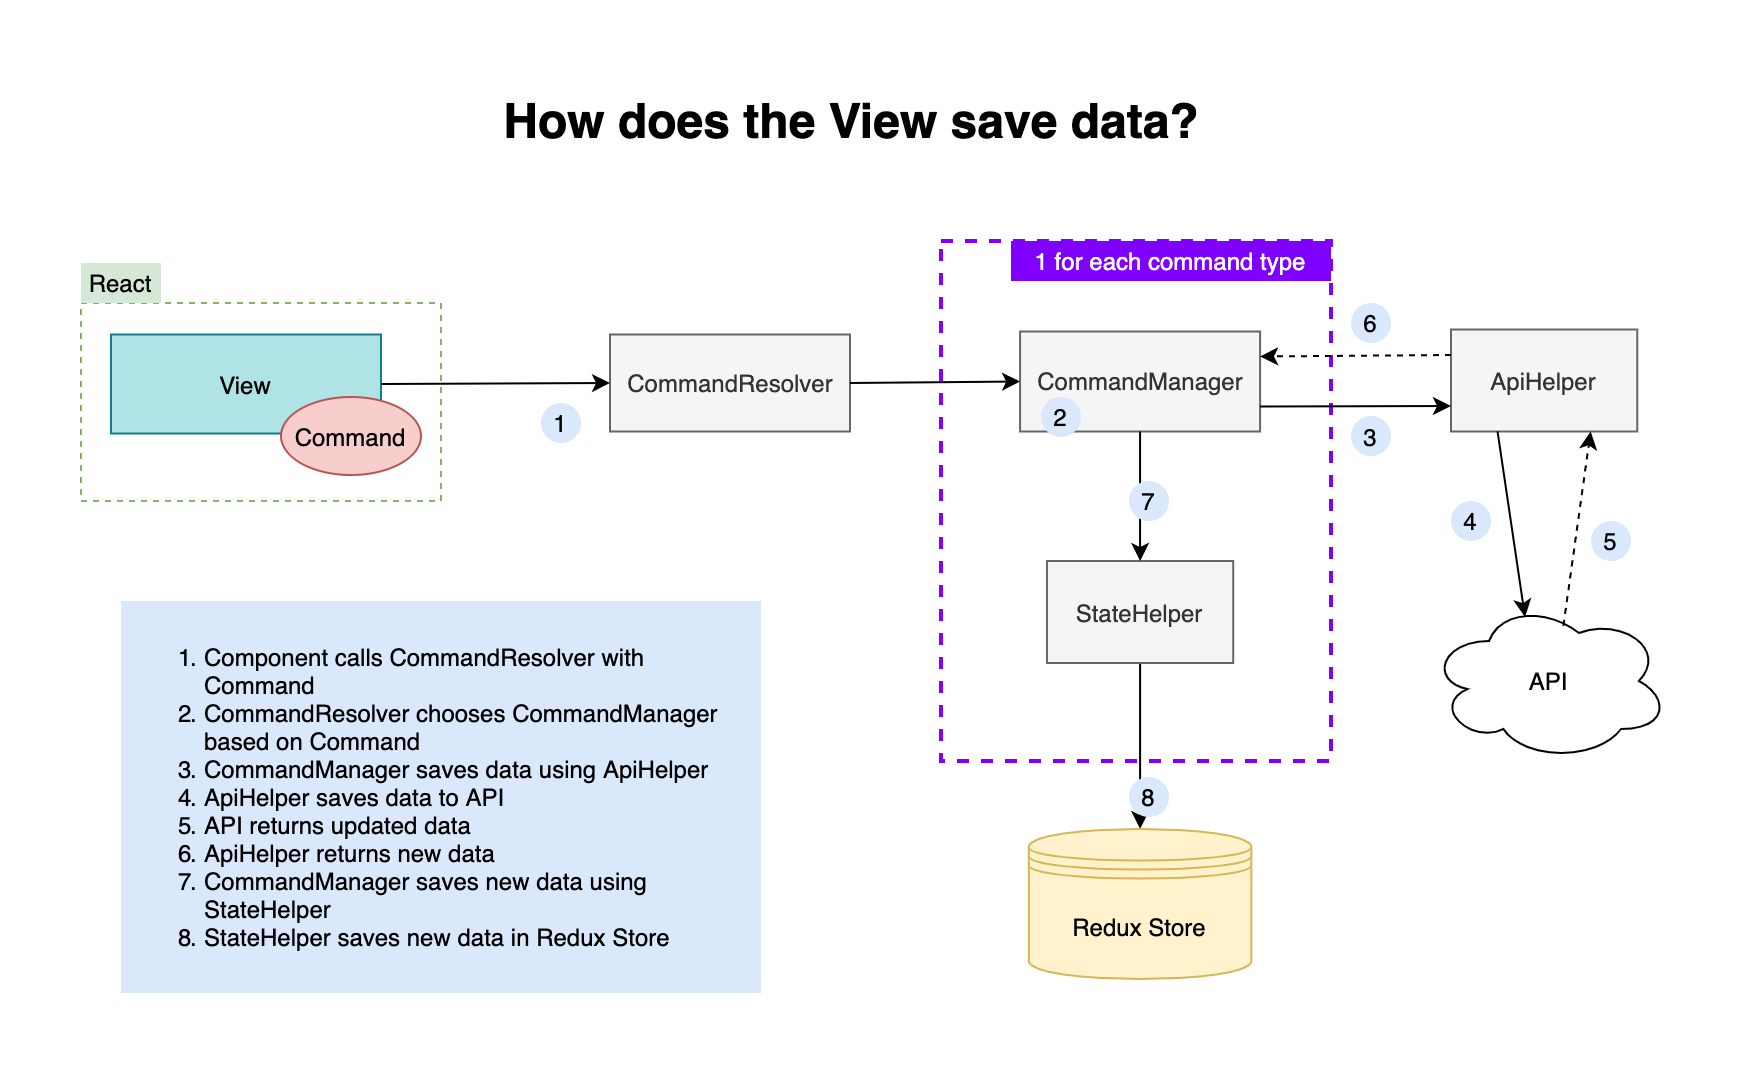

The diagram above was exported from draw.io. Its source (the exported page's mxGraphModel, read from the mxfile embedded in the PNG):
<mxGraphModel dx="1990" dy="1069" grid="1" gridSize="10" guides="1" tooltips="1" connect="1" arrows="1" fold="1" page="1" pageScale="1" pageWidth="1169" pageHeight="827" math="0" shadow="0">
  <root>
    <mxCell id="0" />
    <mxCell id="1" parent="0" />
    <mxCell id="7jK6sp7hK5_15Q3kwuUP-140" value="" style="rounded=0;whiteSpace=wrap;html=1;fontColor=#FFFFFF;strokeWidth=2;dashed=1;strokeColor=#7F00FF;fillColor=none;" parent="1" vertex="1">
      <mxGeometry x="630.01" y="120" width="194.99" height="260" as="geometry" />
    </mxCell>
    <mxCell id="dpSsFhxYSjcLWjW9QRgz-10" value="" style="rounded=0;whiteSpace=wrap;html=1;strokeColor=#82b366;strokeWidth=1;fillColor=none;dashed=1;" parent="1" vertex="1">
      <mxGeometry x="200" y="151" width="180" height="99" as="geometry" />
    </mxCell>
    <mxCell id="xomZxtXsx8mHrPZNWI-x-4" value="CommandResolver" style="rounded=0;whiteSpace=wrap;html=1;fillColor=#f5f5f5;strokeColor=#666666;fontColor=#333333;" parent="1" vertex="1">
      <mxGeometry x="464.5" y="166.75" width="120" height="48.5" as="geometry" />
    </mxCell>
    <mxCell id="xomZxtXsx8mHrPZNWI-x-6" value="CommandManager" style="whiteSpace=wrap;html=1;rounded=0;fillColor=#f5f5f5;strokeColor=#666666;fontColor=#333333;" parent="1" vertex="1">
      <mxGeometry x="669.54" y="165.25" width="120" height="50" as="geometry" />
    </mxCell>
    <mxCell id="xomZxtXsx8mHrPZNWI-x-48" value="View" style="rounded=0;whiteSpace=wrap;html=1;fillColor=#b0e3e6;strokeColor=#0e8088;" parent="1" vertex="1">
      <mxGeometry x="215" y="166.75" width="135" height="49.5" as="geometry" />
    </mxCell>
    <mxCell id="7jK6sp7hK5_15Q3kwuUP-36" value="1" style="ellipse;whiteSpace=wrap;html=1;aspect=fixed;strokeWidth=2;fillColor=#dae8fc;strokeColor=none;" parent="1" vertex="1">
      <mxGeometry x="430" y="201" width="20" height="20" as="geometry" />
    </mxCell>
    <mxCell id="7jK6sp7hK5_15Q3kwuUP-77" value="" style="endArrow=classic;html=1;exitX=0.5;exitY=1;exitDx=0;exitDy=0;entryX=0.5;entryY=0;entryDx=0;entryDy=0;" parent="1" source="7jK6sp7hK5_15Q3kwuUP-62" target="7jK6sp7hK5_15Q3kwuUP-133" edge="1">
      <mxGeometry width="50" height="50" relative="1" as="geometry">
        <mxPoint x="510" y="402.5" as="sourcePoint" />
        <mxPoint x="525" y="670" as="targetPoint" />
      </mxGeometry>
    </mxCell>
    <mxCell id="7jK6sp7hK5_15Q3kwuUP-62" value="&lt;font style=&quot;font-size: 12px&quot;&gt;StateHelper&lt;/font&gt;" style="whiteSpace=wrap;html=1;rounded=0;fillColor=#f5f5f5;strokeColor=#666666;fontColor=#333333;" parent="1" vertex="1">
      <mxGeometry x="682.98" y="280" width="93.13" height="51" as="geometry" />
    </mxCell>
    <mxCell id="7jK6sp7hK5_15Q3kwuUP-104" value="" style="endArrow=classic;html=1;exitX=1;exitY=0.5;exitDx=0;exitDy=0;entryX=0;entryY=0.5;entryDx=0;entryDy=0;" parent="1" source="xomZxtXsx8mHrPZNWI-x-4" target="xomZxtXsx8mHrPZNWI-x-6" edge="1">
      <mxGeometry width="50" height="50" relative="1" as="geometry">
        <mxPoint x="780" y="175.0000000000001" as="sourcePoint" />
        <mxPoint x="647.5" y="175.0000000000001" as="targetPoint" />
      </mxGeometry>
    </mxCell>
    <mxCell id="7jK6sp7hK5_15Q3kwuUP-112" value="" style="endArrow=classic;html=1;exitX=1;exitY=0.5;exitDx=0;exitDy=0;entryX=0;entryY=0.5;entryDx=0;entryDy=0;" parent="1" source="xomZxtXsx8mHrPZNWI-x-48" target="xomZxtXsx8mHrPZNWI-x-4" edge="1">
      <mxGeometry width="50" height="50" relative="1" as="geometry">
        <mxPoint x="410" y="200" as="sourcePoint" />
        <mxPoint x="470" y="198" as="targetPoint" />
      </mxGeometry>
    </mxCell>
    <mxCell id="7jK6sp7hK5_15Q3kwuUP-128" value="&lt;font color=&quot;#000000&quot;&gt;How does the View save data?&lt;/font&gt;" style="text;strokeColor=none;fillColor=none;html=1;fontSize=24;fontStyle=1;verticalAlign=middle;align=center;fontColor=#FFFFFF;" parent="1" vertex="1">
      <mxGeometry x="276" y="40" width="618" height="40" as="geometry" />
    </mxCell>
    <mxCell id="7jK6sp7hK5_15Q3kwuUP-133" value="&lt;font style=&quot;line-height: 120% ; font-size: 12px&quot;&gt;Redux Store&lt;/font&gt;" style="shape=datastore;whiteSpace=wrap;html=1;strokeWidth=1;fillColor=#fff2cc;strokeColor=#d6b656;" parent="1" vertex="1">
      <mxGeometry x="673.9200000000001" y="414" width="111.25" height="75" as="geometry" />
    </mxCell>
    <mxCell id="7jK6sp7hK5_15Q3kwuUP-137" value="" style="endArrow=classic;html=1;exitX=0.5;exitY=1;exitDx=0;exitDy=0;entryX=0.5;entryY=0;entryDx=0;entryDy=0;" parent="1" source="xomZxtXsx8mHrPZNWI-x-6" target="7jK6sp7hK5_15Q3kwuUP-62" edge="1">
      <mxGeometry width="50" height="50" relative="1" as="geometry">
        <mxPoint x="843.5" y="413" as="sourcePoint" />
        <mxPoint x="784" y="300" as="targetPoint" />
      </mxGeometry>
    </mxCell>
    <mxCell id="7jK6sp7hK5_15Q3kwuUP-141" value="1 for each command type" style="text;html=1;strokeColor=none;align=center;verticalAlign=middle;whiteSpace=wrap;rounded=0;dashed=1;fontColor=#FFFFFF;fillColor=#7F00FF;" parent="1" vertex="1">
      <mxGeometry x="665" y="120" width="160" height="20" as="geometry" />
    </mxCell>
    <mxCell id="7jK6sp7hK5_15Q3kwuUP-144" value="&lt;ol&gt;&lt;li&gt;Component calls CommandResolver with Command&lt;/li&gt;&lt;li&gt;CommandResolver chooses CommandManager based on Command&lt;/li&gt;&lt;li&gt;CommandManager saves data using ApiHelper&lt;/li&gt;&lt;li&gt;ApiHelper saves data to API&lt;/li&gt;&lt;li&gt;API returns updated data&lt;/li&gt;&lt;li&gt;ApiHelper returns new data&lt;/li&gt;&lt;li&gt;CommandManager saves new data using StateHelper&lt;/li&gt;&lt;li&gt;StateHelper saves new data in Redux Store&lt;/li&gt;&lt;/ol&gt;" style="text;html=1;whiteSpace=wrap;verticalAlign=middle;overflow=hidden;strokeWidth=2;align=left;fillColor=#dae8fc;dashed=1;dashPattern=1 1;" parent="1" vertex="1">
      <mxGeometry x="220" y="300" width="320" height="196" as="geometry" />
    </mxCell>
    <mxCell id="7jK6sp7hK5_15Q3kwuUP-158" value="3" style="ellipse;whiteSpace=wrap;html=1;aspect=fixed;strokeWidth=2;fillColor=#dae8fc;strokeColor=none;" parent="1" vertex="1">
      <mxGeometry x="835" y="207.5" width="20" height="20" as="geometry" />
    </mxCell>
    <mxCell id="7jK6sp7hK5_15Q3kwuUP-159" value="2" style="ellipse;whiteSpace=wrap;html=1;aspect=fixed;strokeWidth=2;fillColor=#dae8fc;strokeColor=none;" parent="1" vertex="1">
      <mxGeometry x="680" y="198" width="20" height="20" as="geometry" />
    </mxCell>
    <mxCell id="7jK6sp7hK5_15Q3kwuUP-160" value="8" style="ellipse;whiteSpace=wrap;html=1;aspect=fixed;strokeWidth=2;fillColor=#dae8fc;strokeColor=none;" parent="1" vertex="1">
      <mxGeometry x="724" y="388" width="20" height="20" as="geometry" />
    </mxCell>
    <mxCell id="dpSsFhxYSjcLWjW9QRgz-2" value="6" style="ellipse;whiteSpace=wrap;html=1;aspect=fixed;strokeWidth=2;fillColor=#dae8fc;strokeColor=none;" parent="1" vertex="1">
      <mxGeometry x="835" y="151" width="20" height="20" as="geometry" />
    </mxCell>
    <mxCell id="dpSsFhxYSjcLWjW9QRgz-9" value="Command" style="ellipse;whiteSpace=wrap;html=1;strokeColor=#b85450;strokeWidth=1;fillColor=#f8cecc;" parent="1" vertex="1">
      <mxGeometry x="300" y="198" width="70" height="39" as="geometry" />
    </mxCell>
    <mxCell id="dpSsFhxYSjcLWjW9QRgz-11" value="React" style="text;html=1;fillColor=#d5e8d4;align=center;verticalAlign=middle;whiteSpace=wrap;rounded=0;dashed=1;" parent="1" vertex="1">
      <mxGeometry x="200" y="131" width="40" height="20" as="geometry" />
    </mxCell>
    <mxCell id="_U-rUxAMFancPxTB0bhZ-1" value="&lt;font style=&quot;font-size: 12px&quot;&gt;ApiHelper&lt;/font&gt;" style="whiteSpace=wrap;html=1;rounded=0;fillColor=#f5f5f5;strokeColor=#666666;fontColor=#333333;" parent="1" vertex="1">
      <mxGeometry x="885" y="164.25" width="93.13" height="51" as="geometry" />
    </mxCell>
    <mxCell id="_U-rUxAMFancPxTB0bhZ-2" value="API" style="ellipse;shape=cloud;whiteSpace=wrap;html=1;" parent="1" vertex="1">
      <mxGeometry x="874" y="300" width="120" height="80" as="geometry" />
    </mxCell>
    <mxCell id="_U-rUxAMFancPxTB0bhZ-3" value="" style="endArrow=classic;html=1;exitX=1;exitY=0.75;exitDx=0;exitDy=0;entryX=0;entryY=0.75;entryDx=0;entryDy=0;" parent="1" source="xomZxtXsx8mHrPZNWI-x-6" target="_U-rUxAMFancPxTB0bhZ-1" edge="1">
      <mxGeometry width="50" height="50" relative="1" as="geometry">
        <mxPoint x="794" y="226.7500000000001" as="sourcePoint" />
        <mxPoint x="756.5649999999998" y="303.9999999999999" as="targetPoint" />
      </mxGeometry>
    </mxCell>
    <mxCell id="_U-rUxAMFancPxTB0bhZ-4" value="" style="endArrow=classic;html=1;exitX=0.25;exitY=1;exitDx=0;exitDy=0;entryX=0.4;entryY=0.1;entryDx=0;entryDy=0;entryPerimeter=0;" parent="1" source="_U-rUxAMFancPxTB0bhZ-1" target="_U-rUxAMFancPxTB0bhZ-2" edge="1">
      <mxGeometry width="50" height="50" relative="1" as="geometry">
        <mxPoint x="824" y="226.7500000000001" as="sourcePoint" />
        <mxPoint x="900.565" y="303.9999999999999" as="targetPoint" />
      </mxGeometry>
    </mxCell>
    <mxCell id="_U-rUxAMFancPxTB0bhZ-5" value="" style="endArrow=classic;html=1;entryX=0.75;entryY=1;entryDx=0;entryDy=0;dashed=1;exitX=0.56;exitY=0.155;exitDx=0;exitDy=0;exitPerimeter=0;" parent="1" source="_U-rUxAMFancPxTB0bhZ-2" target="_U-rUxAMFancPxTB0bhZ-1" edge="1">
      <mxGeometry width="50" height="50" relative="1" as="geometry">
        <mxPoint x="996" y="332" as="sourcePoint" />
        <mxPoint x="809.96" y="227" as="targetPoint" />
      </mxGeometry>
    </mxCell>
    <mxCell id="_U-rUxAMFancPxTB0bhZ-6" value="" style="endArrow=classic;html=1;entryX=1;entryY=0.25;entryDx=0;entryDy=0;exitX=0;exitY=0.25;exitDx=0;exitDy=0;dashed=1;" parent="1" source="_U-rUxAMFancPxTB0bhZ-1" target="xomZxtXsx8mHrPZNWI-x-6" edge="1">
      <mxGeometry width="50" height="50" relative="1" as="geometry">
        <mxPoint x="1005.5999999999999" y="341.5999999999999" as="sourcePoint" />
        <mxPoint x="934.7000000000003" y="342.25" as="targetPoint" />
      </mxGeometry>
    </mxCell>
    <mxCell id="_U-rUxAMFancPxTB0bhZ-7" value="4" style="ellipse;whiteSpace=wrap;html=1;aspect=fixed;strokeWidth=2;fillColor=#dae8fc;strokeColor=none;" parent="1" vertex="1">
      <mxGeometry x="885" y="250" width="20" height="20" as="geometry" />
    </mxCell>
    <mxCell id="_U-rUxAMFancPxTB0bhZ-8" value="5" style="ellipse;whiteSpace=wrap;html=1;aspect=fixed;strokeWidth=2;fillColor=#dae8fc;strokeColor=none;" parent="1" vertex="1">
      <mxGeometry x="955" y="260" width="20" height="20" as="geometry" />
    </mxCell>
    <mxCell id="_U-rUxAMFancPxTB0bhZ-9" value="7" style="ellipse;whiteSpace=wrap;html=1;aspect=fixed;strokeWidth=2;fillColor=#dae8fc;strokeColor=none;" parent="1" vertex="1">
      <mxGeometry x="724" y="240" width="20" height="20" as="geometry" />
    </mxCell>
  </root>
</mxGraphModel>